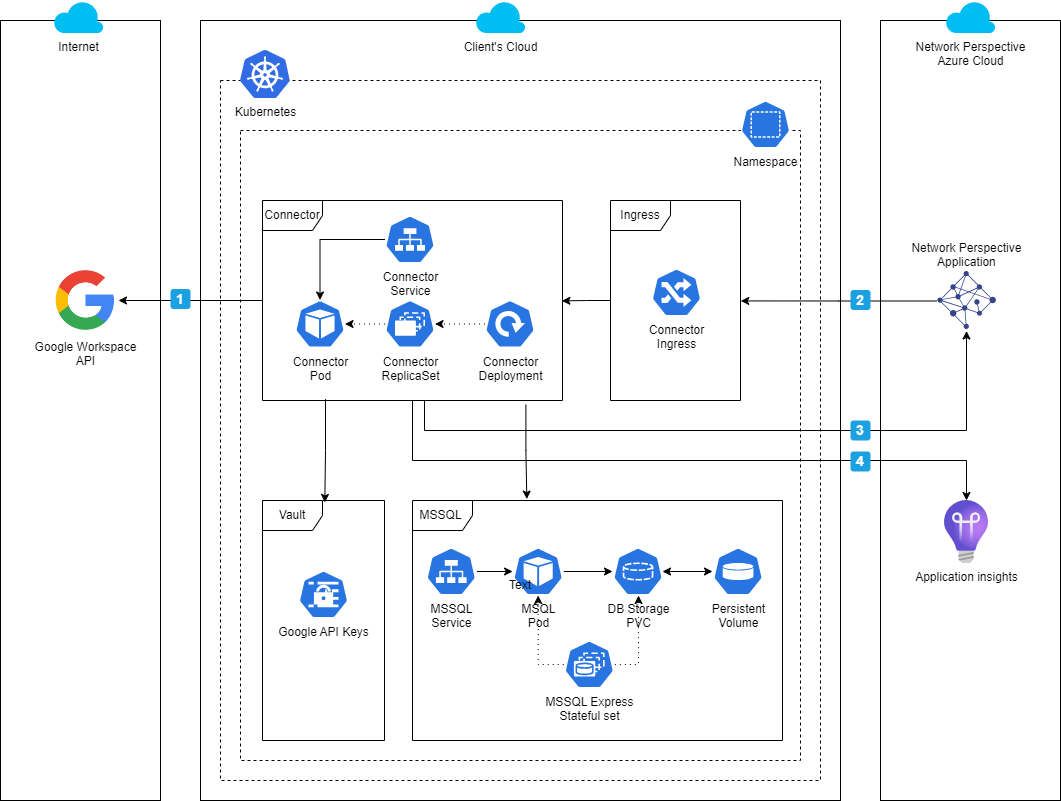

The diagram above was exported from draw.io. Its source (the exported page's mxGraphModel, read from the mxfile embedded in the PNG):
<mxGraphModel dx="1213" dy="665" grid="1" gridSize="10" guides="1" tooltips="1" connect="1" arrows="1" fold="1" page="1" pageScale="1" pageWidth="1100" pageHeight="850" math="0" shadow="0">
  <root>
    <mxCell id="0" />
    <mxCell id="1" parent="0" />
    <mxCell id="eB5TGtOwzeYSb1IOLg1z-1" value="" style="rounded=0;whiteSpace=wrap;html=1;" parent="1" vertex="1">
      <mxGeometry x="230" y="50" width="640" height="780" as="geometry" />
    </mxCell>
    <mxCell id="eB5TGtOwzeYSb1IOLg1z-2" value="" style="rounded=0;whiteSpace=wrap;html=1;dashed=1;" parent="1" vertex="1">
      <mxGeometry x="250" y="110" width="600" height="700" as="geometry" />
    </mxCell>
    <mxCell id="eB5TGtOwzeYSb1IOLg1z-3" value="" style="rounded=0;whiteSpace=wrap;html=1;" parent="1" vertex="1">
      <mxGeometry x="910" y="50" width="180" height="780" as="geometry" />
    </mxCell>
    <mxCell id="eB5TGtOwzeYSb1IOLg1z-4" value="" style="rounded=0;whiteSpace=wrap;html=1;" parent="1" vertex="1">
      <mxGeometry x="30" y="50" width="160" height="780" as="geometry" />
    </mxCell>
    <mxCell id="eB5TGtOwzeYSb1IOLg1z-5" value="" style="rounded=0;whiteSpace=wrap;html=1;dashed=1;" parent="1" vertex="1">
      <mxGeometry x="270" y="160" width="560" height="630" as="geometry" />
    </mxCell>
    <mxCell id="eB5TGtOwzeYSb1IOLg1z-6" value="Client's Cloud" style="verticalLabelPosition=bottom;html=1;verticalAlign=top;align=center;strokeColor=none;fillColor=#00BEF2;shape=mxgraph.azure.cloud;" parent="1" vertex="1">
      <mxGeometry x="505" y="30" width="50" height="32.5" as="geometry" />
    </mxCell>
    <mxCell id="eB5TGtOwzeYSb1IOLg1z-7" style="edgeStyle=orthogonalEdgeStyle;rounded=0;orthogonalLoop=1;jettySize=auto;html=1;entryX=1.002;entryY=0.502;entryDx=0;entryDy=0;entryPerimeter=0;" parent="1" source="eB5TGtOwzeYSb1IOLg1z-8" target="eB5TGtOwzeYSb1IOLg1z-33" edge="1">
      <mxGeometry relative="1" as="geometry" />
    </mxCell>
    <mxCell id="eB5TGtOwzeYSb1IOLg1z-8" value="Network Perspective&#10;Application" style="shape=image;verticalLabelPosition=top;labelBackgroundColor=default;verticalAlign=bottom;aspect=fixed;imageAspect=0;image=data:image/svg+xml,(base64 omitted: 9116 chars);clipPath=inset(0% 81.33% 0% 0%);labelPosition=center;align=center;" parent="1" vertex="1">
      <mxGeometry x="965.8900000000001" y="300.5" width="61.11" height="60" as="geometry" />
    </mxCell>
    <mxCell id="eB5TGtOwzeYSb1IOLg1z-9" value="Google Workspace &#10;API" style="shape=image;verticalLabelPosition=bottom;labelBackgroundColor=default;verticalAlign=top;aspect=fixed;imageAspect=0;image=data:image/png,(base64 omitted: 19188 chars);" parent="1" vertex="1">
      <mxGeometry x="83" y="297.5" width="65" height="65" as="geometry" />
    </mxCell>
    <mxCell id="eB5TGtOwzeYSb1IOLg1z-10" value="Network Perspective &lt;br&gt;Azure Cloud" style="verticalLabelPosition=bottom;html=1;verticalAlign=top;align=center;strokeColor=none;fillColor=#00BEF2;shape=mxgraph.azure.cloud;" parent="1" vertex="1">
      <mxGeometry x="975" y="30" width="50" height="32.5" as="geometry" />
    </mxCell>
    <mxCell id="eB5TGtOwzeYSb1IOLg1z-11" value="Application insights" style="image;aspect=fixed;html=1;points=[];align=center;fontSize=12;image=img/lib/azure2/devops/Application_Insights.svg;" parent="1" vertex="1">
      <mxGeometry x="974" y="530" width="44" height="63" as="geometry" />
    </mxCell>
    <mxCell id="eB5TGtOwzeYSb1IOLg1z-12" value="Internet" style="verticalLabelPosition=bottom;html=1;verticalAlign=top;align=center;strokeColor=none;fillColor=#00BEF2;shape=mxgraph.azure.cloud;" parent="1" vertex="1">
      <mxGeometry x="83" y="30" width="50" height="32.5" as="geometry" />
    </mxCell>
    <mxCell id="eB5TGtOwzeYSb1IOLg1z-13" value="&lt;b style=&quot;font-size: 14px;&quot;&gt;2&lt;/b&gt;" style="rounded=1;whiteSpace=wrap;html=1;fillColor=#1ba1e2;fontColor=#ffffff;strokeColor=none;fontSize=14;" parent="1" vertex="1">
      <mxGeometry x="880" y="319.5" width="20" height="20" as="geometry" />
    </mxCell>
    <mxCell id="eB5TGtOwzeYSb1IOLg1z-14" value="Kubernetes" style="image;sketch=0;aspect=fixed;html=1;points=[];align=center;fontSize=12;image=img/lib/mscae/Kubernetes.svg;" parent="1" vertex="1">
      <mxGeometry x="270" y="80" width="50" height="48" as="geometry" />
    </mxCell>
    <mxCell id="eB5TGtOwzeYSb1IOLg1z-15" value="Namespace" style="sketch=0;html=1;dashed=0;whitespace=wrap;fillColor=#2875E2;strokeColor=#ffffff;points=[[0.005,0.63,0],[0.1,0.2,0],[0.9,0.2,0],[0.5,0,0],[0.995,0.63,0],[0.72,0.99,0],[0.5,1,0],[0.28,0.99,0]];verticalLabelPosition=bottom;align=center;verticalAlign=top;shape=mxgraph.kubernetes.icon;prIcon=ns" parent="1" vertex="1">
      <mxGeometry x="770" y="130" width="50" height="48" as="geometry" />
    </mxCell>
    <mxCell id="eB5TGtOwzeYSb1IOLg1z-16" style="edgeStyle=orthogonalEdgeStyle;rounded=0;orthogonalLoop=1;jettySize=auto;html=1;dashed=1;" parent="1" edge="1">
      <mxGeometry relative="1" as="geometry">
        <mxPoint x="765" y="559" as="targetPoint" />
      </mxGeometry>
    </mxCell>
    <mxCell id="eB5TGtOwzeYSb1IOLg1z-17" style="edgeStyle=orthogonalEdgeStyle;rounded=0;orthogonalLoop=1;jettySize=auto;html=1;" parent="1" edge="1">
      <mxGeometry relative="1" as="geometry">
        <mxPoint x="765.0370370370367" y="378" as="sourcePoint" />
      </mxGeometry>
    </mxCell>
    <mxCell id="eB5TGtOwzeYSb1IOLg1z-18" style="edgeStyle=orthogonalEdgeStyle;rounded=0;orthogonalLoop=1;jettySize=auto;html=1;dashed=1;" parent="1" edge="1">
      <mxGeometry relative="1" as="geometry">
        <mxPoint x="765" y="458" as="targetPoint" />
      </mxGeometry>
    </mxCell>
    <mxCell id="eB5TGtOwzeYSb1IOLg1z-19" style="edgeStyle=orthogonalEdgeStyle;rounded=0;orthogonalLoop=1;jettySize=auto;html=1;" parent="1" edge="1">
      <mxGeometry relative="1" as="geometry">
        <mxPoint x="765" y="288" as="sourcePoint" />
      </mxGeometry>
    </mxCell>
    <mxCell id="eB5TGtOwzeYSb1IOLg1z-20" value="" style="group" parent="1" vertex="1" connectable="0">
      <mxGeometry x="292" y="230" width="300" height="200" as="geometry" />
    </mxCell>
    <mxCell id="eB5TGtOwzeYSb1IOLg1z-21" value="Connector&lt;br&gt;Service" style="sketch=0;html=1;dashed=0;whitespace=wrap;fillColor=#2875E2;strokeColor=#ffffff;points=[[0.005,0.63,0],[0.1,0.2,0],[0.9,0.2,0],[0.5,0,0],[0.995,0.63,0],[0.72,0.99,0],[0.5,1,0],[0.28,0.99,0]];verticalLabelPosition=bottom;align=center;verticalAlign=top;shape=mxgraph.kubernetes.icon;prIcon=svc" parent="eB5TGtOwzeYSb1IOLg1z-20" vertex="1">
      <mxGeometry x="122.5" y="15" width="50" height="48" as="geometry" />
    </mxCell>
    <mxCell id="eB5TGtOwzeYSb1IOLg1z-22" value="Connector&lt;br&gt;Pod" style="sketch=0;html=1;dashed=0;whitespace=wrap;fillColor=#2875E2;strokeColor=#ffffff;points=[[0.005,0.63,0],[0.1,0.2,0],[0.9,0.2,0],[0.5,0,0],[0.995,0.63,0],[0.72,0.99,0],[0.5,1,0],[0.28,0.99,0]];verticalLabelPosition=bottom;align=center;verticalAlign=top;shape=mxgraph.kubernetes.icon;prIcon=pod" parent="eB5TGtOwzeYSb1IOLg1z-20" vertex="1">
      <mxGeometry x="32.5" y="99.5" width="50" height="48" as="geometry" />
    </mxCell>
    <mxCell id="eB5TGtOwzeYSb1IOLg1z-23" value="Connector&lt;br&gt;ReplicaSet" style="sketch=0;html=1;dashed=0;whitespace=wrap;fillColor=#2875E2;strokeColor=#ffffff;points=[[0.005,0.63,0],[0.1,0.2,0],[0.9,0.2,0],[0.5,0,0],[0.995,0.63,0],[0.72,0.99,0],[0.5,1,0],[0.28,0.99,0]];verticalLabelPosition=bottom;align=center;verticalAlign=top;shape=mxgraph.kubernetes.icon;prIcon=rs" parent="eB5TGtOwzeYSb1IOLg1z-20" vertex="1">
      <mxGeometry x="122.5" y="99.5" width="50" height="48" as="geometry" />
    </mxCell>
    <mxCell id="eB5TGtOwzeYSb1IOLg1z-24" value="Connector&lt;br&gt;Deployment" style="sketch=0;html=1;dashed=0;whitespace=wrap;fillColor=#2875E2;strokeColor=#ffffff;points=[[0.005,0.63,0],[0.1,0.2,0],[0.9,0.2,0],[0.5,0,0],[0.995,0.63,0],[0.72,0.99,0],[0.5,1,0],[0.28,0.99,0]];verticalLabelPosition=bottom;align=center;verticalAlign=top;shape=mxgraph.kubernetes.icon;prIcon=deploy" parent="eB5TGtOwzeYSb1IOLg1z-20" vertex="1">
      <mxGeometry x="222.5" y="99.5" width="50" height="48" as="geometry" />
    </mxCell>
    <mxCell id="eB5TGtOwzeYSb1IOLg1z-25" value="Connector" style="shape=umlFrame;whiteSpace=wrap;html=1;pointerEvents=0;" parent="eB5TGtOwzeYSb1IOLg1z-20" vertex="1">
      <mxGeometry width="300" height="200" as="geometry" />
    </mxCell>
    <mxCell id="eB5TGtOwzeYSb1IOLg1z-26" style="edgeStyle=orthogonalEdgeStyle;rounded=0;orthogonalLoop=1;jettySize=auto;html=1;" parent="eB5TGtOwzeYSb1IOLg1z-20" source="eB5TGtOwzeYSb1IOLg1z-21" target="eB5TGtOwzeYSb1IOLg1z-22" edge="1">
      <mxGeometry relative="1" as="geometry" />
    </mxCell>
    <mxCell id="eB5TGtOwzeYSb1IOLg1z-27" style="edgeStyle=orthogonalEdgeStyle;rounded=0;orthogonalLoop=1;jettySize=auto;html=1;dashed=1;dashPattern=1 4;" parent="eB5TGtOwzeYSb1IOLg1z-20" source="eB5TGtOwzeYSb1IOLg1z-23" target="eB5TGtOwzeYSb1IOLg1z-22" edge="1">
      <mxGeometry relative="1" as="geometry" />
    </mxCell>
    <mxCell id="eB5TGtOwzeYSb1IOLg1z-28" style="edgeStyle=orthogonalEdgeStyle;rounded=0;orthogonalLoop=1;jettySize=auto;html=1;dashed=1;dashPattern=1 4;" parent="eB5TGtOwzeYSb1IOLg1z-20" source="eB5TGtOwzeYSb1IOLg1z-24" target="eB5TGtOwzeYSb1IOLg1z-23" edge="1">
      <mxGeometry relative="1" as="geometry" />
    </mxCell>
    <mxCell id="eB5TGtOwzeYSb1IOLg1z-29" style="edgeStyle=orthogonalEdgeStyle;rounded=0;orthogonalLoop=1;jettySize=auto;html=1;entryX=0.998;entryY=0.502;entryDx=0;entryDy=0;entryPerimeter=0;" parent="1" source="eB5TGtOwzeYSb1IOLg1z-33" target="eB5TGtOwzeYSb1IOLg1z-25" edge="1">
      <mxGeometry relative="1" as="geometry" />
    </mxCell>
    <mxCell id="eB5TGtOwzeYSb1IOLg1z-30" style="edgeStyle=orthogonalEdgeStyle;rounded=0;orthogonalLoop=1;jettySize=auto;html=1;entryX=0.309;entryY=-0.006;entryDx=0;entryDy=0;entryPerimeter=0;exitX=0.878;exitY=1.021;exitDx=0;exitDy=0;exitPerimeter=0;" parent="1" source="eB5TGtOwzeYSb1IOLg1z-25" target="eB5TGtOwzeYSb1IOLg1z-41" edge="1">
      <mxGeometry relative="1" as="geometry" />
    </mxCell>
    <mxCell id="eB5TGtOwzeYSb1IOLg1z-31" value="" style="group" parent="1" vertex="1" connectable="0">
      <mxGeometry x="640" y="230" width="130" height="200" as="geometry" />
    </mxCell>
    <mxCell id="eB5TGtOwzeYSb1IOLg1z-32" value="Connector&lt;br&gt;Ingress" style="sketch=0;html=1;dashed=0;whitespace=wrap;fillColor=#2875E2;strokeColor=#ffffff;points=[[0.005,0.63,0],[0.1,0.2,0],[0.9,0.2,0],[0.5,0,0],[0.995,0.63,0],[0.72,0.99,0],[0.5,1,0],[0.28,0.99,0]];verticalLabelPosition=bottom;align=center;verticalAlign=top;shape=mxgraph.kubernetes.icon;prIcon=ing;container=0;" parent="eB5TGtOwzeYSb1IOLg1z-31" vertex="1">
      <mxGeometry x="41" y="68" width="50" height="48" as="geometry" />
    </mxCell>
    <mxCell id="eB5TGtOwzeYSb1IOLg1z-33" value="Ingress" style="shape=umlFrame;whiteSpace=wrap;html=1;pointerEvents=0;" parent="eB5TGtOwzeYSb1IOLg1z-31" vertex="1">
      <mxGeometry width="130" height="200" as="geometry" />
    </mxCell>
    <mxCell id="eB5TGtOwzeYSb1IOLg1z-34" value="" style="group" parent="1" vertex="1" connectable="0">
      <mxGeometry x="442" y="530" width="370" height="240" as="geometry" />
    </mxCell>
    <mxCell id="eB5TGtOwzeYSb1IOLg1z-35" value="Persistent &lt;br&gt;Volume" style="sketch=0;html=1;dashed=0;whitespace=wrap;fillColor=#2875E2;strokeColor=#ffffff;points=[[0.005,0.63,0],[0.1,0.2,0],[0.9,0.2,0],[0.5,0,0],[0.995,0.63,0],[0.72,0.99,0],[0.5,1,0],[0.28,0.99,0]];verticalLabelPosition=bottom;align=center;verticalAlign=top;shape=mxgraph.kubernetes.icon;prIcon=vol" parent="eB5TGtOwzeYSb1IOLg1z-34" vertex="1">
      <mxGeometry x="300.00222222222214" y="47" width="51.11111111111111" height="48" as="geometry" />
    </mxCell>
    <mxCell id="eB5TGtOwzeYSb1IOLg1z-36" value="MSSQL&lt;br&gt;Service" style="sketch=0;html=1;dashed=0;whitespace=wrap;fillColor=#2875E2;strokeColor=#ffffff;points=[[0.005,0.63,0],[0.1,0.2,0],[0.9,0.2,0],[0.5,0,0],[0.995,0.63,0],[0.72,0.99,0],[0.5,1,0],[0.28,0.99,0]];verticalLabelPosition=bottom;align=center;verticalAlign=top;shape=mxgraph.kubernetes.icon;prIcon=svc" parent="eB5TGtOwzeYSb1IOLg1z-34" vertex="1">
      <mxGeometry x="13.222222222222229" y="47" width="51.11111111111111" height="48" as="geometry" />
    </mxCell>
    <mxCell id="eB5TGtOwzeYSb1IOLg1z-37" style="edgeStyle=orthogonalEdgeStyle;rounded=0;orthogonalLoop=1;jettySize=auto;html=1;dashed=1;dashPattern=1 4;" parent="eB5TGtOwzeYSb1IOLg1z-34" source="eB5TGtOwzeYSb1IOLg1z-38" target="eB5TGtOwzeYSb1IOLg1z-40" edge="1">
      <mxGeometry relative="1" as="geometry">
        <Array as="points">
          <mxPoint x="226" y="164" />
        </Array>
      </mxGeometry>
    </mxCell>
    <mxCell id="eB5TGtOwzeYSb1IOLg1z-38" value="MSSQL Express&lt;br&gt;Stateful set" style="sketch=0;html=1;dashed=0;whitespace=wrap;fillColor=#2875E2;strokeColor=#ffffff;points=[[0.005,0.63,0],[0.1,0.2,0],[0.9,0.2,0],[0.5,0,0],[0.995,0.63,0],[0.72,0.99,0],[0.5,1,0],[0.28,0.99,0]];verticalLabelPosition=bottom;align=center;verticalAlign=top;shape=mxgraph.kubernetes.icon;prIcon=sts" parent="eB5TGtOwzeYSb1IOLg1z-34" vertex="1">
      <mxGeometry x="151.2211111111111" y="140" width="51.11111111111111" height="48" as="geometry" />
    </mxCell>
    <mxCell id="eB5TGtOwzeYSb1IOLg1z-39" value="MSQL&lt;br&gt;Pod" style="sketch=0;html=1;dashed=0;whitespace=wrap;fillColor=#2875E2;strokeColor=#ffffff;points=[[0.005,0.63,0],[0.1,0.2,0],[0.9,0.2,0],[0.5,0,0],[0.995,0.63,0],[0.72,0.99,0],[0.5,1,0],[0.28,0.99,0]];verticalLabelPosition=bottom;align=center;verticalAlign=top;shape=mxgraph.kubernetes.icon;prIcon=pod" parent="eB5TGtOwzeYSb1IOLg1z-34" vertex="1">
      <mxGeometry x="100.11111111111109" y="47" width="51.11111111111111" height="48" as="geometry" />
    </mxCell>
    <mxCell id="eB5TGtOwzeYSb1IOLg1z-40" value="DB Storage&lt;br&gt;PVC" style="sketch=0;html=1;dashed=0;whitespace=wrap;fillColor=#2875E2;strokeColor=#ffffff;points=[[0.005,0.63,0],[0.1,0.2,0],[0.9,0.2,0],[0.5,0,0],[0.995,0.63,0],[0.72,0.99,0],[0.5,1,0],[0.28,0.99,0]];verticalLabelPosition=bottom;align=center;verticalAlign=top;shape=mxgraph.kubernetes.icon;prIcon=pvc" parent="eB5TGtOwzeYSb1IOLg1z-34" vertex="1">
      <mxGeometry x="200" y="47" width="51.11111111111111" height="48" as="geometry" />
    </mxCell>
    <mxCell id="eB5TGtOwzeYSb1IOLg1z-41" value="MSSQL&amp;nbsp;" style="shape=umlFrame;whiteSpace=wrap;html=1;pointerEvents=0;" parent="eB5TGtOwzeYSb1IOLg1z-34" vertex="1">
      <mxGeometry width="370" height="240" as="geometry" />
    </mxCell>
    <mxCell id="eB5TGtOwzeYSb1IOLg1z-42" style="edgeStyle=orthogonalEdgeStyle;rounded=0;orthogonalLoop=1;jettySize=auto;html=1;" parent="eB5TGtOwzeYSb1IOLg1z-34" source="eB5TGtOwzeYSb1IOLg1z-36" target="eB5TGtOwzeYSb1IOLg1z-39" edge="1">
      <mxGeometry relative="1" as="geometry" />
    </mxCell>
    <mxCell id="eB5TGtOwzeYSb1IOLg1z-43" style="edgeStyle=orthogonalEdgeStyle;rounded=0;orthogonalLoop=1;jettySize=auto;html=1;dashed=1;entryX=0.5;entryY=1;entryDx=0;entryDy=0;entryPerimeter=0;dashPattern=1 4;" parent="eB5TGtOwzeYSb1IOLg1z-34" source="eB5TGtOwzeYSb1IOLg1z-38" target="eB5TGtOwzeYSb1IOLg1z-39" edge="1">
      <mxGeometry relative="1" as="geometry">
        <mxPoint x="973.1111111111111" y="1210" as="targetPoint" />
      </mxGeometry>
    </mxCell>
    <mxCell id="eB5TGtOwzeYSb1IOLg1z-44" style="edgeStyle=orthogonalEdgeStyle;rounded=0;orthogonalLoop=1;jettySize=auto;html=1;entryX=0.978;entryY=0.5;entryDx=0;entryDy=0;entryPerimeter=0;startArrow=classic;startFill=1;" parent="eB5TGtOwzeYSb1IOLg1z-34" source="eB5TGtOwzeYSb1IOLg1z-35" target="eB5TGtOwzeYSb1IOLg1z-40" edge="1">
      <mxGeometry relative="1" as="geometry" />
    </mxCell>
    <mxCell id="eB5TGtOwzeYSb1IOLg1z-45" style="edgeStyle=orthogonalEdgeStyle;rounded=0;orthogonalLoop=1;jettySize=auto;html=1;" parent="eB5TGtOwzeYSb1IOLg1z-34" source="eB5TGtOwzeYSb1IOLg1z-39" target="eB5TGtOwzeYSb1IOLg1z-40" edge="1">
      <mxGeometry relative="1" as="geometry" />
    </mxCell>
    <mxCell id="eB5TGtOwzeYSb1IOLg1z-46" value="" style="group" parent="1" vertex="1" connectable="0">
      <mxGeometry x="292" y="530" width="122" height="240" as="geometry" />
    </mxCell>
    <mxCell id="eB5TGtOwzeYSb1IOLg1z-47" value="Google API Keys" style="sketch=0;html=1;dashed=0;whitespace=wrap;fillColor=#2875E2;strokeColor=#ffffff;points=[[0.005,0.63,0],[0.1,0.2,0],[0.9,0.2,0],[0.5,0,0],[0.995,0.63,0],[0.72,0.99,0],[0.5,1,0],[0.28,0.99,0]];verticalLabelPosition=bottom;align=center;verticalAlign=top;shape=mxgraph.kubernetes.icon;prIcon=secret" parent="eB5TGtOwzeYSb1IOLg1z-46" vertex="1">
      <mxGeometry x="36" y="70" width="50" height="48" as="geometry" />
    </mxCell>
    <mxCell id="eB5TGtOwzeYSb1IOLg1z-48" value="Vault" style="shape=umlFrame;whiteSpace=wrap;html=1;pointerEvents=0;" parent="eB5TGtOwzeYSb1IOLg1z-46" vertex="1">
      <mxGeometry width="122" height="240" as="geometry" />
    </mxCell>
    <mxCell id="eB5TGtOwzeYSb1IOLg1z-49" style="edgeStyle=orthogonalEdgeStyle;rounded=0;orthogonalLoop=1;jettySize=auto;html=1;entryX=0.511;entryY=0.008;entryDx=0;entryDy=0;entryPerimeter=0;exitX=0.21;exitY=0.993;exitDx=0;exitDy=0;exitPerimeter=0;" parent="1" source="eB5TGtOwzeYSb1IOLg1z-25" target="eB5TGtOwzeYSb1IOLg1z-48" edge="1">
      <mxGeometry relative="1" as="geometry" />
    </mxCell>
    <mxCell id="eB5TGtOwzeYSb1IOLg1z-50" style="edgeStyle=orthogonalEdgeStyle;rounded=0;orthogonalLoop=1;jettySize=auto;html=1;" parent="1" source="eB5TGtOwzeYSb1IOLg1z-25" target="eB5TGtOwzeYSb1IOLg1z-9" edge="1">
      <mxGeometry relative="1" as="geometry" />
    </mxCell>
    <mxCell id="eB5TGtOwzeYSb1IOLg1z-51" style="edgeStyle=orthogonalEdgeStyle;rounded=0;orthogonalLoop=1;jettySize=auto;html=1;exitX=0.54;exitY=0.999;exitDx=0;exitDy=0;exitPerimeter=0;" parent="1" source="eB5TGtOwzeYSb1IOLg1z-25" target="eB5TGtOwzeYSb1IOLg1z-8" edge="1">
      <mxGeometry relative="1" as="geometry">
        <Array as="points">
          <mxPoint x="454" y="460" />
          <mxPoint x="996" y="460" />
        </Array>
      </mxGeometry>
    </mxCell>
    <mxCell id="eB5TGtOwzeYSb1IOLg1z-52" value="&lt;b style=&quot;font-size: 14px;&quot;&gt;1&lt;/b&gt;" style="rounded=1;whiteSpace=wrap;html=1;fillColor=#1ba1e2;fontColor=#ffffff;strokeColor=none;fontSize=14;" parent="1" vertex="1">
      <mxGeometry x="200" y="318.5" width="20" height="20" as="geometry" />
    </mxCell>
    <mxCell id="eB5TGtOwzeYSb1IOLg1z-53" style="edgeStyle=orthogonalEdgeStyle;rounded=0;orthogonalLoop=1;jettySize=auto;html=1;" parent="1" source="eB5TGtOwzeYSb1IOLg1z-25" target="eB5TGtOwzeYSb1IOLg1z-11" edge="1">
      <mxGeometry relative="1" as="geometry">
        <mxPoint x="442" y="430" as="sourcePoint" />
        <mxPoint x="990" y="530" as="targetPoint" />
        <Array as="points">
          <mxPoint x="442" y="490" />
          <mxPoint x="996" y="490" />
        </Array>
      </mxGeometry>
    </mxCell>
    <mxCell id="eB5TGtOwzeYSb1IOLg1z-54" value="&lt;b style=&quot;font-size: 14px;&quot;&gt;4&lt;/b&gt;" style="rounded=1;whiteSpace=wrap;html=1;fillColor=#1ba1e2;fontColor=#ffffff;strokeColor=none;fontSize=14;" parent="1" vertex="1">
      <mxGeometry x="880" y="481" width="20" height="20" as="geometry" />
    </mxCell>
    <mxCell id="eB5TGtOwzeYSb1IOLg1z-55" value="&lt;b style=&quot;font-size: 14px;&quot;&gt;3&lt;/b&gt;" style="rounded=1;whiteSpace=wrap;html=1;fillColor=#1ba1e2;fontColor=#ffffff;strokeColor=none;fontSize=14;" parent="1" vertex="1">
      <mxGeometry x="880" y="450" width="20" height="20" as="geometry" />
    </mxCell>
    <mxCell id="eB5TGtOwzeYSb1IOLg1z-56" value="Text" style="text;html=1;strokeColor=none;fillColor=none;align=center;verticalAlign=middle;whiteSpace=wrap;rounded=0;" parent="1" vertex="1">
      <mxGeometry x="520" y="600" width="60" height="30" as="geometry" />
    </mxCell>
  </root>
</mxGraphModel>